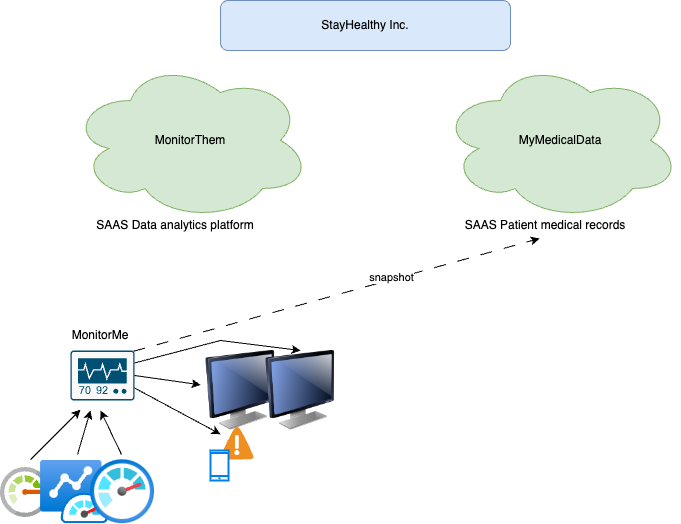

The diagram above was exported from draw.io. Its source (the exported page's mxGraphModel, read from the mxfile embedded in the PNG):
<mxGraphModel dx="1434" dy="761" grid="1" gridSize="10" guides="1" tooltips="1" connect="1" arrows="1" fold="1" page="1" pageScale="1" pageWidth="827" pageHeight="1169" math="0" shadow="0">
  <root>
    <mxCell id="0" />
    <mxCell id="1" parent="0" />
    <mxCell id="wLr2GNUmVJlilF7vs35G-1" value="MonitorThem" style="ellipse;shape=cloud;whiteSpace=wrap;html=1;fillColor=#d5e8d4;strokeColor=#82b366;" vertex="1" parent="1">
      <mxGeometry x="110" y="80" width="240" height="160" as="geometry" />
    </mxCell>
    <mxCell id="wLr2GNUmVJlilF7vs35G-2" value="MyMedicalData" style="ellipse;shape=cloud;whiteSpace=wrap;html=1;fillColor=#d5e8d4;strokeColor=#82b366;" vertex="1" parent="1">
      <mxGeometry x="480" y="80" width="240" height="160" as="geometry" />
    </mxCell>
    <mxCell id="wLr2GNUmVJlilF7vs35G-3" value="StayHealthy Inc." style="rounded=1;whiteSpace=wrap;html=1;fillColor=#dae8fc;strokeColor=#6c8ebf;" vertex="1" parent="1">
      <mxGeometry x="260" y="20" width="290" height="50" as="geometry" />
    </mxCell>
    <mxCell id="wLr2GNUmVJlilF7vs35G-4" value="SAAS Data analytics platform" style="text;html=1;strokeColor=none;fillColor=none;align=center;verticalAlign=middle;whiteSpace=wrap;rounded=0;" vertex="1" parent="1">
      <mxGeometry x="130" y="230" width="170" height="30" as="geometry" />
    </mxCell>
    <mxCell id="wLr2GNUmVJlilF7vs35G-5" value="SAAS Patient medical records" style="text;html=1;strokeColor=none;fillColor=none;align=center;verticalAlign=middle;whiteSpace=wrap;rounded=0;" vertex="1" parent="1">
      <mxGeometry x="500" y="230" width="170" height="30" as="geometry" />
    </mxCell>
    <mxCell id="wLr2GNUmVJlilF7vs35G-6" value="" style="sketch=0;points=[[0.015,0.015,0],[0.985,0.015,0],[0.985,0.985,0],[0.015,0.985,0],[0.25,0,0],[0.5,0,0],[0.75,0,0],[1,0.25,0],[1,0.5,0],[1,0.75,0],[0.75,1,0],[0.5,1,0],[0.25,1,0],[0,0.75,0],[0,0.5,0],[0,0.25,0]];verticalLabelPosition=bottom;html=1;verticalAlign=top;aspect=fixed;align=center;pointerEvents=1;shape=mxgraph.cisco19.rect;prIcon=monitor;fillColor=#FAFAFA;strokeColor=#005073;" vertex="1" parent="1">
      <mxGeometry x="110" y="370" width="64" height="50" as="geometry" />
    </mxCell>
    <mxCell id="wLr2GNUmVJlilF7vs35G-7" value="MonitorMe" style="text;html=1;strokeColor=none;fillColor=none;align=center;verticalAlign=middle;whiteSpace=wrap;rounded=0;" vertex="1" parent="1">
      <mxGeometry x="110" y="340" width="60" height="30" as="geometry" />
    </mxCell>
    <mxCell id="wLr2GNUmVJlilF7vs35G-8" value="" style="image;sketch=0;aspect=fixed;html=1;points=[];align=center;fontSize=12;image=img/lib/mscae/Monitor.svg;" vertex="1" parent="1">
      <mxGeometry x="40" y="487" width="50" height="50" as="geometry" />
    </mxCell>
    <mxCell id="wLr2GNUmVJlilF7vs35G-9" value="" style="image;aspect=fixed;html=1;points=[];align=center;fontSize=12;image=img/lib/azure2/other/Azure_Monitor_Dashboard.svg;" vertex="1" parent="1">
      <mxGeometry x="80" y="480" width="68" height="63.2" as="geometry" />
    </mxCell>
    <mxCell id="wLr2GNUmVJlilF7vs35G-10" value="" style="image;aspect=fixed;html=1;points=[];align=center;fontSize=12;image=img/lib/azure2/management_governance/Monitor.svg;" vertex="1" parent="1">
      <mxGeometry x="130" y="479.2" width="64" height="64" as="geometry" />
    </mxCell>
    <mxCell id="wLr2GNUmVJlilF7vs35G-11" value="" style="endArrow=classic;html=1;rounded=0;" edge="1" parent="1">
      <mxGeometry width="50" height="50" relative="1" as="geometry">
        <mxPoint x="70" y="479.2" as="sourcePoint" />
        <mxPoint x="120" y="429.2" as="targetPoint" />
      </mxGeometry>
    </mxCell>
    <mxCell id="wLr2GNUmVJlilF7vs35G-12" value="" style="endArrow=classic;html=1;rounded=0;exitX=0.544;exitY=-0.095;exitDx=0;exitDy=0;exitPerimeter=0;" edge="1" parent="1" source="wLr2GNUmVJlilF7vs35G-9">
      <mxGeometry width="50" height="50" relative="1" as="geometry">
        <mxPoint x="80" y="489.2" as="sourcePoint" />
        <mxPoint x="130" y="430" as="targetPoint" />
      </mxGeometry>
    </mxCell>
    <mxCell id="wLr2GNUmVJlilF7vs35G-13" value="" style="endArrow=classic;html=1;rounded=0;exitX=0.484;exitY=-0.081;exitDx=0;exitDy=0;exitPerimeter=0;" edge="1" parent="1" source="wLr2GNUmVJlilF7vs35G-10">
      <mxGeometry width="50" height="50" relative="1" as="geometry">
        <mxPoint x="90" y="499.2" as="sourcePoint" />
        <mxPoint x="140" y="430" as="targetPoint" />
      </mxGeometry>
    </mxCell>
    <mxCell id="wLr2GNUmVJlilF7vs35G-14" value="" style="image;html=1;image=img/lib/clip_art/computers/Monitor_128x128.png" vertex="1" parent="1">
      <mxGeometry x="240" y="370" width="80" height="80" as="geometry" />
    </mxCell>
    <mxCell id="wLr2GNUmVJlilF7vs35G-15" value="" style="endArrow=classic;html=1;rounded=0;exitX=1;exitY=0.5;exitDx=0;exitDy=0;exitPerimeter=0;" edge="1" parent="1" source="wLr2GNUmVJlilF7vs35G-6" target="wLr2GNUmVJlilF7vs35G-14">
      <mxGeometry width="50" height="50" relative="1" as="geometry">
        <mxPoint x="390" y="420" as="sourcePoint" />
        <mxPoint x="240" y="390" as="targetPoint" />
      </mxGeometry>
    </mxCell>
    <mxCell id="wLr2GNUmVJlilF7vs35G-16" value="" style="shadow=0;dashed=0;html=1;strokeColor=none;fillColor=#4495D1;labelPosition=center;verticalLabelPosition=bottom;verticalAlign=top;align=center;outlineConnect=0;shape=mxgraph.veeam.2d.alert;" vertex="1" parent="1">
      <mxGeometry x="260" y="446" width="33.2" height="33.2" as="geometry" />
    </mxCell>
    <mxCell id="wLr2GNUmVJlilF7vs35G-17" value="" style="html=1;verticalLabelPosition=bottom;align=center;labelBackgroundColor=#ffffff;verticalAlign=top;strokeWidth=2;strokeColor=#0080F0;shadow=0;dashed=0;shape=mxgraph.ios7.icons.smartphone;" vertex="1" parent="1">
      <mxGeometry x="250" y="470" width="18" height="30" as="geometry" />
    </mxCell>
    <mxCell id="wLr2GNUmVJlilF7vs35G-18" value="" style="endArrow=classic;html=1;rounded=0;entryX=0.465;entryY=0.933;entryDx=0;entryDy=0;entryPerimeter=0;exitX=0.985;exitY=0.015;exitDx=0;exitDy=0;exitPerimeter=0;dashed=1;dashPattern=12 12;" edge="1" parent="1" source="wLr2GNUmVJlilF7vs35G-6" target="wLr2GNUmVJlilF7vs35G-5">
      <mxGeometry width="50" height="50" relative="1" as="geometry">
        <mxPoint x="390" y="420" as="sourcePoint" />
        <mxPoint x="440" y="370" as="targetPoint" />
      </mxGeometry>
    </mxCell>
    <mxCell id="wLr2GNUmVJlilF7vs35G-20" value="snapshot" style="edgeLabel;html=1;align=center;verticalAlign=middle;resizable=0;points=[];" vertex="1" connectable="0" parent="wLr2GNUmVJlilF7vs35G-18">
      <mxGeometry x="0.2701" y="3" relative="1" as="geometry">
        <mxPoint as="offset" />
      </mxGeometry>
    </mxCell>
    <mxCell id="wLr2GNUmVJlilF7vs35G-19" value="" style="endArrow=classic;html=1;rounded=0;exitX=1;exitY=0.75;exitDx=0;exitDy=0;exitPerimeter=0;" edge="1" parent="1" source="wLr2GNUmVJlilF7vs35G-6" target="wLr2GNUmVJlilF7vs35G-16">
      <mxGeometry width="50" height="50" relative="1" as="geometry">
        <mxPoint x="184" y="405" as="sourcePoint" />
        <mxPoint x="250" y="414" as="targetPoint" />
      </mxGeometry>
    </mxCell>
    <mxCell id="wLr2GNUmVJlilF7vs35G-22" value="" style="image;html=1;image=img/lib/clip_art/computers/Monitor_128x128.png" vertex="1" parent="1">
      <mxGeometry x="300" y="370" width="80" height="80" as="geometry" />
    </mxCell>
    <mxCell id="wLr2GNUmVJlilF7vs35G-23" value="" style="endArrow=classic;html=1;rounded=0;exitX=1;exitY=0.25;exitDx=0;exitDy=0;exitPerimeter=0;entryX=0.5;entryY=0;entryDx=0;entryDy=0;" edge="1" parent="1" source="wLr2GNUmVJlilF7vs35G-6" target="wLr2GNUmVJlilF7vs35G-22">
      <mxGeometry width="50" height="50" relative="1" as="geometry">
        <mxPoint x="184" y="405" as="sourcePoint" />
        <mxPoint x="250" y="414" as="targetPoint" />
        <Array as="points">
          <mxPoint x="260" y="360" />
        </Array>
      </mxGeometry>
    </mxCell>
  </root>
</mxGraphModel>